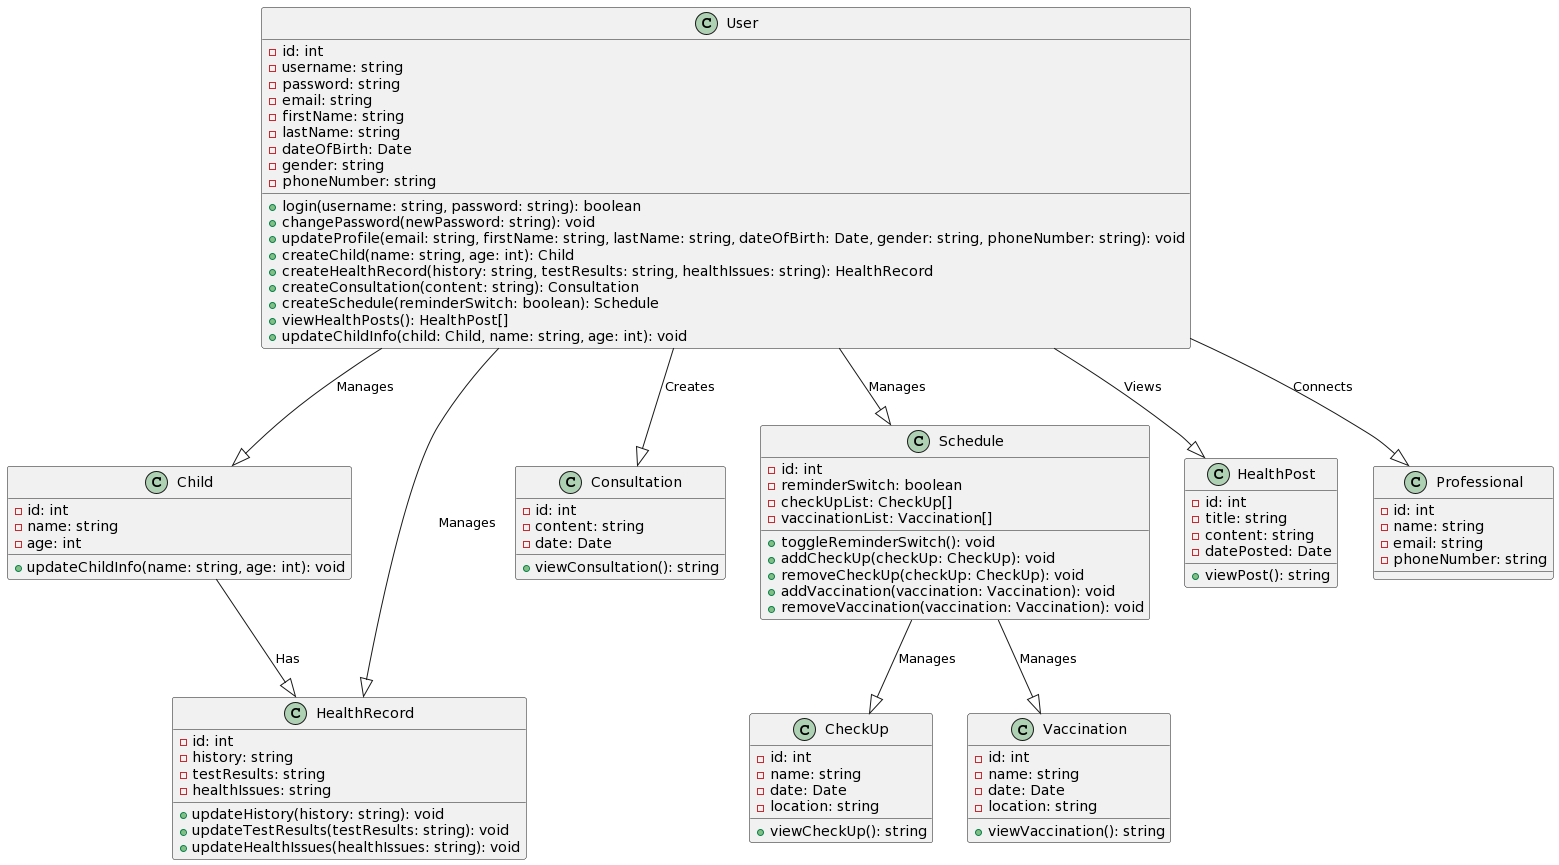

The diagram above was rendered by PlantUML. Its source (embedded in the PNG):
@startuml
class User {
  - id: int
  - username: string
  - password: string
  - email: string
  - firstName: string
  - lastName: string
  - dateOfBirth: Date
  - gender: string
  - phoneNumber: string
  + login(username: string, password: string): boolean
  + changePassword(newPassword: string): void
  + updateProfile(email: string, firstName: string, lastName: string, dateOfBirth: Date, gender: string, phoneNumber: string): void
  + createChild(name: string, age: int): Child
  + createHealthRecord(history: string, testResults: string, healthIssues: string): HealthRecord
  + createConsultation(content: string): Consultation
  + createSchedule(reminderSwitch: boolean): Schedule
  + viewHealthPosts(): HealthPost[]
  + updateChildInfo(child: Child, name: string, age: int): void
}

class Child {
  - id: int
  - name: string
  - age: int
  + updateChildInfo(name: string, age: int): void
}

class HealthRecord {
  - id: int
  - history: string
  - testResults: string
  - healthIssues: string
  + updateHistory(history: string): void
  + updateTestResults(testResults: string): void
  + updateHealthIssues(healthIssues: string): void
}

class Consultation {
  - id: int
  - content: string
  - date: Date
  + viewConsultation(): string
}

class Schedule {
  - id: int
  - reminderSwitch: boolean
  - checkUpList: CheckUp[]
  - vaccinationList: Vaccination[]
  + toggleReminderSwitch(): void
  + addCheckUp(checkUp: CheckUp): void
  + removeCheckUp(checkUp: CheckUp): void
  + addVaccination(vaccination: Vaccination): void
  + removeVaccination(vaccination: Vaccination): void
}

class HealthPost {
  - id: int
  - title: string
  - content: string
  - datePosted: Date
  + viewPost(): string
}

class CheckUp {
  - id: int
  - name: string
  - date: Date
  - location: string
  + viewCheckUp(): string
}

class Vaccination {
  - id: int
  - name: string
  - date: Date
  - location: string
  + viewVaccination(): string
}

class Professional {
  - id: int
  - name: string
  - email: string
  - phoneNumber: string
}

User --|> Child : Manages
User --|> HealthRecord : Manages
User --|> Consultation : Creates
User --|> Schedule : Manages
User --|> HealthPost : Views
User --|> Professional : Connects

Child --|> HealthRecord : Has
Schedule --|> CheckUp : Manages
Schedule --|> Vaccination : Manages
@enduml